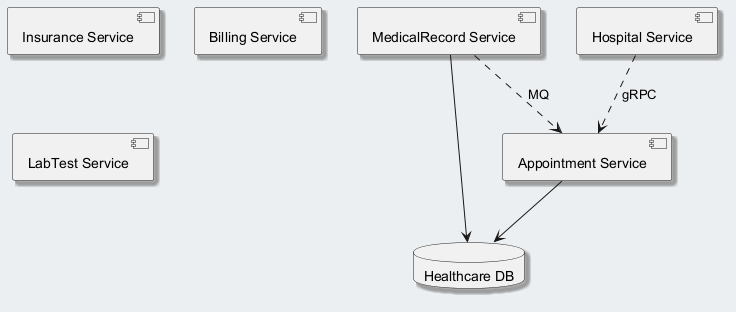

The diagram above was rendered by PlantUML. Its source (embedded in the PNG):
@startuml
skinparam backgroundColor #ECEFF1
skinparam classBackgroundColor #FFFFFF
skinparam classBorderColor #455A64
skinparam shadowing true
component "Insurance Service" as C_InsuranceService
component "Appointment Service" as C_AppointmentService
component "Billing Service" as C_BillingService
component "Hospital Service" as C_HospitalService
component "LabTest Service" as C_LabTestService
component "MedicalRecord Service" as C_MedicalRecordService
database "Healthcare DB" as DB_healthcare
C_AppointmentService --> DB_healthcare
C_MedicalRecordService --> DB_healthcare
C_HospitalService ..> C_AppointmentService : gRPC
C_MedicalRecordService ..> C_AppointmentService : MQ
@enduml